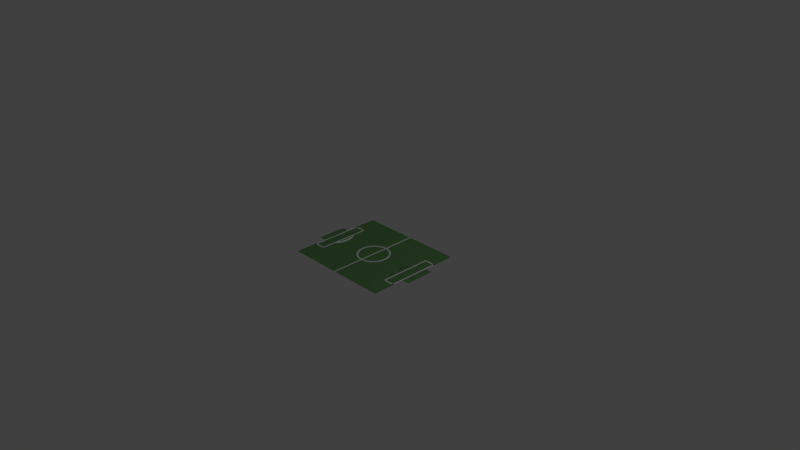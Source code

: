 # Source: vssField3x3.blend  (saved by Blender 2.79.0; exported with 4.5.12 LTS)
import bpy
from mathutils import Matrix  # noqa: F401  (used for matrix-valued properties, if any)

bpy.ops.wm.read_factory_settings(use_empty=True)
scene = bpy.context.scene
scene.name = 'Scene'

# ---- collections
col_collection_1 = bpy.data.collections.new('Collection 1'); scene.collection.children.link(col_collection_1)

# ---- materials (node trees are filled in below, after node groups)
mat_material_001 = bpy.data.materials.new('Material.001')
mat_material_001.alpha_threshold = 0.0
mat_material_001.use_transparent_shadow = False
mat_material_001.diffuse_color = (0.1498, 0.3343, 0.1224, 1.0)
mat_material_001.roughness = 0.5
mat_material_001.line_color = (0.0, 0.0, 0.0, 1.0)
mat_material = bpy.data.materials.new('Material')
mat_material.alpha_threshold = 0.0
mat_material.use_transparent_shadow = False
mat_material.diffuse_color = (1.0, 1.0, 1.0, 1.0)
mat_material.roughness = 0.5

# ---- material node trees

# ---- world
world_world = bpy.data.worlds.new('World'); scene.world = world_world
world_world.color = (0.05088, 0.05088, 0.05088)
world_world.use_sun_shadow = False
world_world.sun_shadow_jitter_overblur = 0.0
world_world.cycles.sampling_method = 'NONE'
world_world.cycles.sample_map_resolution = 256

# ---- cameras
cam_camera = bpy.data.cameras.new('Camera')
cam_camera.clip_end = 100.0
cam_camera.lens = 35.0
cam_camera.sensor_width = 32.0
cam_camera.sensor_height = 18.0
cam_camera.ortho_scale = 7.314
cam_camera.dof.focus_distance = 0.0
cam_camera.dof.aperture_fstop = 128.0

# ---- lights
light_lamp = bpy.data.lights.new('Lamp', 'POINT')
light_lamp.transmission_factor = 0.0
light_lamp.cutoff_distance = 30.0
light_lamp.energy = 100.0
light_lamp.shadow_buffer_clip_start = 1.001
light_lamp.shadow_soft_size = 0.1
light_lamp.shadow_maximum_resolution = 0.006
light_lamp.use_absolute_resolution = True
light_lamp.cycles.use_multiple_importance_sampling = False

# ---- meshes
me_plane = bpy.data.meshes.new('Plane')
me_plane.from_pydata([(1.133, -0.3077, 0.0), (1.0, -0.3077, 0.0), (1.133, 0.3077, 0.0), (1.0, 0.3077, 0.0), (-1.0, -0.3077, 0.0), (-1.133, -0.3077, 0.0), (-1.0, 0.3077, 0.0), (-1.133, 0.3077, 0.0), (1.0, -1.0, 0.0), (-1.0, -1.0, 0.0), (1.0, 1.0, 0.0), (-1.0, 1.0, 0.0), (1.0, -0.5538, 0.001), (0.8, -0.5538, 0.001), (1.0, -0.5231, 0.001), (0.8, -0.5231, 0.001), (-0.7822, 0.2308, -0.015), (-0.7733, 0.2411, -3.492e-10), (-0.7748, 0.2196, -0.015), (-0.756, 0.2236, -3.492e-10), (-0.7679, 0.2081, -0.015), (-0.7489, 0.2117, -5.821e-10), (-0.7613, 0.1962, -0.015), (-0.7422, 0.1996, -3.492e-10), (-0.7552, 0.184, -0.015), (-0.7359, 0.1871, -3.492e-10), (-0.7496, 0.1716, -0.015), (-0.7302, 0.1744, -3.492e-10), (-0.7443, 0.1588, -0.015), (-0.7248, 0.1614, -3.492e-10), (-0.7396, 0.1458, -0.015), (-0.7199, 0.1481, -3.492e-10), (-0.7352, 0.1326, -0.015), (-0.7155, 0.1347, -3.492e-10), (-0.7313, 0.1192, -0.015), (-0.7115, 0.121, -5.821e-10), (-0.7278, 0.1056, -0.015), (-0.708, 0.1072, 1.164e-10), (-0.7248, 0.09187, -0.015), (-0.7049, 0.09323, -3.492e-10), (-0.7221, 0.07797, -0.015), (-0.7022, 0.07911, -1.164e-10), (-0.72, 0.06396, -0.015), (-0.7, 0.06488, -1.164e-10), (-0.7182, 0.04985, -0.015), (-0.6983, 0.05056, -1.164e-10), (-0.7169, 0.03566, -0.015), (-0.6969, 0.03617, -1.164e-10), (-0.716, 0.02142, -0.015), (-0.6961, 0.02172, -1.164e-10), (-0.7156, 0.007143, -0.015), (-0.6956, 0.007244, -1.164e-10), (-0.7156, -0.007142, -0.015), (-0.6956, -0.007243, 1.164e-10), (-0.716, -0.02142, -0.015), (-0.6961, -0.02172, -3.492e-10), (-0.7169, -0.03566, -0.015), (-0.6969, -0.03617, -1.164e-10), (-0.7182, -0.04985, -0.015), (-0.6983, -0.05056, 1.164e-10), (-0.72, -0.06396, -0.015), (-0.7, -0.06488, 1.164e-10), (-0.7221, -0.07797, -0.015), (-0.7022, -0.07911, 1.164e-10), (-0.7248, -0.09187, -0.015), (-0.7049, -0.09322, 1.164e-10), (-0.7278, -0.1056, -0.015), (-0.708, -0.1072, -1.164e-10), (-0.7313, -0.1192, -0.015), (-0.7115, -0.121, -1.164e-10), (-0.7352, -0.1326, -0.015), (-0.7155, -0.1347, -1.164e-10), (-0.7396, -0.1458, -0.015), (-0.7199, -0.1481, -1.164e-10), (-0.7443, -0.1588, -0.015), (-0.7248, -0.1614, 1.164e-10), (-0.7496, -0.1716, -0.015), (-0.7302, -0.1744, -1.164e-10), (-0.7552, -0.184, -0.015), (-0.7359, -0.1871, 1.164e-10), (-0.7613, -0.1962, -0.015), (-0.7422, -0.1996, -3.492e-10), (-0.7679, -0.2081, -0.015), (-0.7489, -0.2117, -1.164e-10), (-0.7748, -0.2196, -0.015), (-0.756, -0.2236, 1.164e-10), (-0.7822, -0.2308, -0.015), (-0.7733, -0.2411, 4.657e-10), (-0.7733, 0.2411, -3.492e-10), (-0.7822, 0.2308, 0.015), (-0.756, 0.2236, -3.492e-10), (-0.7748, 0.2196, 0.015), (-0.7489, 0.2117, -5.821e-10), (-0.7679, 0.2081, 0.015), (-0.7422, 0.1996, -3.492e-10), (-0.7613, 0.1962, 0.015), (-0.7359, 0.1871, -3.492e-10), (-0.7552, 0.184, 0.015), (-0.7302, 0.1744, -3.492e-10), (-0.7496, 0.1716, 0.015), (-0.7248, 0.1614, -3.492e-10), (-0.7443, 0.1588, 0.015), (-0.7199, 0.1481, -3.492e-10), (-0.7396, 0.1458, 0.015), (-0.7155, 0.1347, -3.492e-10), (-0.7352, 0.1326, 0.015), (-0.7115, 0.121, -5.821e-10), (-0.7313, 0.1192, 0.015), (-0.708, 0.1072, 1.164e-10), (-0.7278, 0.1056, 0.015), (-0.7049, 0.09323, -3.492e-10), (-0.7248, 0.09187, 0.015), (-0.7022, 0.07911, -1.164e-10), (-0.7221, 0.07797, 0.015), (-0.7, 0.06488, -1.164e-10), (-0.72, 0.06396, 0.015), (-0.6983, 0.05056, -1.164e-10), (-0.7182, 0.04985, 0.015), (-0.6969, 0.03617, -1.164e-10), (-0.7169, 0.03566, 0.015), (-0.6961, 0.02172, -1.164e-10), (-0.716, 0.02142, 0.015), (-0.6956, 0.007244, -1.164e-10), (-0.7156, 0.007143, 0.015), (-0.6956, -0.007243, 1.164e-10), (-0.7156, -0.007142, 0.015), (-0.6961, -0.02172, -3.492e-10), (-0.716, -0.02142, 0.015), (-0.6969, -0.03617, -1.164e-10), (-0.7169, -0.03566, 0.015), (-0.6983, -0.05056, 1.164e-10), (-0.7182, -0.04985, 0.015), (-0.7, -0.06488, 1.164e-10), (-0.72, -0.06396, 0.015), (-0.7022, -0.07911, 1.164e-10), (-0.7221, -0.07797, 0.015), (-0.7049, -0.09322, 1.164e-10), (-0.7248, -0.09187, 0.015), (-0.708, -0.1072, -1.164e-10), (-0.7278, -0.1056, 0.015), (-0.7115, -0.121, -1.164e-10), (-0.7313, -0.1192, 0.015), (-0.7155, -0.1347, -1.164e-10), (-0.7352, -0.1326, 0.015), (-0.7199, -0.1481, -1.164e-10), (-0.7396, -0.1458, 0.015), (-0.7248, -0.1614, 1.164e-10), (-0.7443, -0.1588, 0.015), (-0.7302, -0.1744, -1.164e-10), (-0.7496, -0.1716, 0.015), (-0.7359, -0.1871, 1.164e-10), (-0.7552, -0.184, 0.015), (-0.7422, -0.1996, -3.492e-10), (-0.7613, -0.1962, 0.015), (-0.7489, -0.2117, -1.164e-10), (-0.7679, -0.2081, 0.015), (-0.756, -0.2236, 1.164e-10), (-0.7748, -0.2196, 0.015), (-0.7733, -0.2411, 4.657e-10), (-0.7822, -0.2308, 0.015), (0.7822, -0.2308, -0.015), (0.7733, -0.2411, -1.164e-10), (0.7748, -0.2196, -0.015), (0.756, -0.2236, -1.164e-10), (0.7679, -0.2081, -0.015), (0.7489, -0.2117, -3.492e-10), (0.7613, -0.1962, -0.015), (0.7422, -0.1996, -1.164e-10), (0.7552, -0.184, -0.015), (0.7359, -0.1871, -1.164e-10), (0.7496, -0.1716, -0.015), (0.7302, -0.1744, -1.164e-10), (0.7443, -0.1588, -0.015), (0.7248, -0.1614, -1.164e-10), (0.7396, -0.1458, -0.015), (0.7199, -0.1481, -1.164e-10), (0.7352, -0.1326, -0.015), (0.7155, -0.1347, -1.164e-10), (0.7313, -0.1192, -0.015), (0.7115, -0.121, -3.492e-10), (0.7278, -0.1056, -0.015), (0.708, -0.1072, 3.492e-10), (0.7248, -0.09187, -0.015), (0.7049, -0.09323, -1.164e-10), (0.7221, -0.07797, -0.015), (0.7022, -0.07911, 1.164e-10), (0.72, -0.06396, -0.015), (0.7, -0.06488, 1.164e-10), (0.7182, -0.04985, -0.015), (0.6983, -0.05056, 1.164e-10), (0.7169, -0.03566, -0.015), (0.6969, -0.03617, 1.164e-10), (0.716, -0.02142, -0.015), (0.6961, -0.02172, 1.164e-10), (0.7156, -0.007143, -0.015), (0.6956, -0.007244, 1.164e-10), (0.7156, 0.007142, -0.015), (0.6956, 0.007243, 3.492e-10), (0.716, 0.02142, -0.015), (0.6961, 0.02172, -1.164e-10), (0.7169, 0.03566, -0.015), (0.6969, 0.03617, 1.164e-10), (0.7182, 0.04985, -0.015), (0.6983, 0.05056, 3.492e-10), (0.72, 0.06396, -0.015), (0.7, 0.06488, 3.492e-10), (0.7221, 0.07797, -0.015), (0.7022, 0.07911, 3.492e-10), (0.7248, 0.09187, -0.015), (0.7049, 0.09322, 3.492e-10), (0.7278, 0.1056, -0.015), (0.708, 0.1072, 1.164e-10), (0.7313, 0.1192, -0.015), (0.7115, 0.121, 1.164e-10), (0.7352, 0.1326, -0.015), (0.7155, 0.1347, 1.164e-10), (0.7396, 0.1458, -0.015), (0.7199, 0.1481, 1.164e-10), (0.7443, 0.1588, -0.015), (0.7248, 0.1614, 3.492e-10), (0.7496, 0.1716, -0.015), (0.7302, 0.1744, 1.164e-10), (0.7552, 0.184, -0.015), (0.7359, 0.1871, 3.492e-10), (0.7613, 0.1962, -0.015), (0.7422, 0.1996, -1.164e-10), (0.7679, 0.2081, -0.015), (0.7489, 0.2117, 1.164e-10), (0.7748, 0.2196, -0.015), (0.756, 0.2236, 3.492e-10), (0.7822, 0.2308, -0.015), (0.7733, 0.2411, 6.985e-10), (0.7733, -0.2411, -1.164e-10), (0.7822, -0.2308, 0.015), (0.756, -0.2236, -1.164e-10), (0.7748, -0.2196, 0.015), (0.7489, -0.2117, -3.492e-10), (0.7679, -0.2081, 0.015), (0.7422, -0.1996, -1.164e-10), (0.7613, -0.1962, 0.015), (0.7359, -0.1871, -1.164e-10), (0.7552, -0.184, 0.015), (0.7302, -0.1744, -1.164e-10), (0.7496, -0.1716, 0.015), (0.7248, -0.1614, -1.164e-10), (0.7443, -0.1588, 0.015), (0.7199, -0.1481, -1.164e-10), (0.7396, -0.1458, 0.015), (0.7155, -0.1347, -1.164e-10), (0.7352, -0.1326, 0.015), (0.7115, -0.121, -3.492e-10), (0.7313, -0.1192, 0.015), (0.708, -0.1072, 3.492e-10), (0.7278, -0.1056, 0.015), (0.7049, -0.09323, -1.164e-10), (0.7248, -0.09187, 0.015), (0.7022, -0.07911, 1.164e-10), (0.7221, -0.07797, 0.015), (0.7, -0.06488, 1.164e-10), (0.72, -0.06396, 0.015), (0.6983, -0.05056, 1.164e-10), (0.7182, -0.04985, 0.015), (0.6969, -0.03617, 1.164e-10), (0.7169, -0.03566, 0.015), (0.6961, -0.02172, 1.164e-10), (0.716, -0.02142, 0.015), (0.6956, -0.007244, 1.164e-10), (0.7156, -0.007143, 0.015), (0.6956, 0.007243, 3.492e-10), (0.7156, 0.007142, 0.015), (0.6961, 0.02172, -1.164e-10), (0.716, 0.02142, 0.015), (0.6969, 0.03617, 1.164e-10), (0.7169, 0.03566, 0.015), (0.6983, 0.05056, 3.492e-10), (0.7182, 0.04985, 0.015), (0.7, 0.06488, 3.492e-10), (0.72, 0.06396, 0.015), (0.7022, 0.07911, 3.492e-10), (0.7221, 0.07797, 0.015), (0.7049, 0.09322, 3.492e-10), (0.7248, 0.09187, 0.015), (0.708, 0.1072, 1.164e-10), (0.7278, 0.1056, 0.015), (0.7115, 0.121, 1.164e-10), (0.7313, 0.1192, 0.015), (0.7155, 0.1347, 1.164e-10), (0.7352, 0.1326, 0.015), (0.7199, 0.1481, 1.164e-10), (0.7396, 0.1458, 0.015), (0.7248, 0.1614, 3.492e-10), (0.7443, 0.1588, 0.015), (0.7302, 0.1744, 1.164e-10), (0.7496, 0.1716, 0.015), (0.7359, 0.1871, 3.492e-10), (0.7552, 0.184, 0.015), (0.7422, 0.1996, -1.164e-10), (0.7613, 0.1962, 0.015), (0.7489, 0.2117, 1.164e-10), (0.7679, 0.2081, 0.015), (0.756, 0.2236, 3.492e-10), (0.7748, 0.2196, 0.015), (0.7733, 0.2411, 6.985e-10), (0.7822, 0.2308, 0.015), (-5.96e-08, 0.3385, 0.0), (-0.03676, 0.3358, 0.0), (-0.07295, 0.3278, 0.0), (-0.108, 0.3147, 0.0), (-0.1413, 0.2966, 0.0), (-0.1724, 0.2738, 0.0), (-0.2008, 0.2467, 0.0), (-0.226, 0.2157, 0.0), (-0.2477, 0.1814, 0.0), (-0.2654, 0.1441, 0.0), (-0.279, 0.1046, 0.0), (-0.2881, 0.06342, 0.0), (-0.2928, 0.02125, 0.0), (-0.2928, -0.02125, 0.0), (-0.2881, -0.06342, 0.0), (-0.279, -0.1046, 0.0), (-0.2654, -0.1441, 0.0), (-0.2477, -0.1814, 0.0), (-0.226, -0.2157, 0.0), (-0.2008, -0.2467, 0.0), (-0.1724, -0.2738, 0.0), (-0.1413, -0.2966, 0.0), (-0.108, -0.3147, 0.0), (-0.07295, -0.3278, 0.0), (-0.03676, -0.3358, 0.0), (1.192e-07, -0.3385, 0.0), (0.03676, -0.3358, 0.0), (0.07295, -0.3278, 0.0), (0.108, -0.3147, 0.0), (0.1413, -0.2966, 0.0), (0.1724, -0.2738, 0.0), (0.2008, -0.2467, 0.0), (0.226, -0.2157, 0.0), (0.2477, -0.1814, 0.0), (0.2654, -0.1441, 0.0), (0.279, -0.1046, 0.0), (0.2881, -0.06342, 0.0), (0.2928, -0.02125, 0.0), (0.2928, 0.02125, 0.0), (0.2881, 0.06342, 0.0), (0.279, 0.1046, 0.0), (0.2654, 0.1441, 0.0), (0.2477, 0.1814, 0.0), (0.226, 0.2157, 0.0), (0.2008, 0.2467, 0.0), (0.1724, 0.2738, 0.0), (0.1413, 0.2966, 0.0), (0.108, 0.3147, 0.0), (0.07295, 0.3278, 0.0), (0.03676, 0.3358, 0.0), (-0.03342, 0.3052, 0.0), (-5.96e-08, 0.3076, 0.0), (-0.0663, 0.298, 0.0), (-0.09815, 0.286, 0.0), (-0.1284, 0.2696, 0.0), (-0.1567, 0.2489, 0.0), (-0.1825, 0.2243, 0.0), (-0.2054, 0.1961, 0.0), (-0.2251, 0.1648, 0.0), (-0.2412, 0.131, 0.0), (-0.2536, 0.09506, 0.0), (-0.2619, 0.05764, 0.0), (-0.2661, 0.01932, 0.0), (-0.2661, -0.01932, 0.0), (-0.2619, -0.05764, 0.0), (-0.2536, -0.09506, 0.0), (-0.2412, -0.131, 0.0), (-0.2251, -0.1648, 0.0), (-0.2054, -0.1961, 0.0), (-0.1825, -0.2243, 0.0), (-0.1567, -0.2489, 0.0), (-0.1284, -0.2696, 0.0), (-0.09815, -0.286, 0.0), (-0.0663, -0.298, 0.0), (-0.03342, -0.3052, 0.0), (1.192e-07, -0.3076, 0.0), (0.03342, -0.3052, 0.0), (0.0663, -0.298, 0.0), (0.09815, -0.286, 0.0), (0.1284, -0.2696, 0.0), (0.1567, -0.2489, 0.0), (0.1825, -0.2243, 0.0), (0.2054, -0.1961, 0.0), (0.2251, -0.1648, 0.0), (0.2412, -0.131, 0.0), (0.2536, -0.09506, 0.0), (0.2619, -0.05764, 0.0), (0.2661, -0.01932, 0.0), (0.2661, 0.01932, 0.0), (0.2619, 0.05764, 0.0), (0.2536, 0.09506, 0.0), (0.2412, 0.131, 0.0), (0.2251, 0.1648, 0.0), (0.2054, 0.1961, 0.0), (0.1825, 0.2243, 0.0), (0.1567, 0.2489, 0.0), (0.1284, 0.2696, 0.0), (0.09815, 0.286, 0.0), (0.0663, 0.298, 0.0), (0.03342, 0.3052, 0.0), (-0.03342, 0.3052, -0.01), (-5.96e-08, 0.3076, -0.01), (-0.0663, 0.298, -0.01), (-0.09815, 0.286, -0.01), (-0.1284, 0.2696, -0.01), (-0.1567, 0.2489, -0.01), (-0.1825, 0.2243, -0.01), (-0.2054, 0.1961, -0.01), (-0.2251, 0.1648, -0.01), (-0.2412, 0.131, -0.01), (-0.2536, 0.09506, -0.01), (-0.2619, 0.05764, -0.01), (-0.2661, 0.01932, -0.01), (-0.2661, -0.01932, -0.01), (-0.2619, -0.05764, -0.01), (-0.2536, -0.09506, -0.01), (-0.2412, -0.131, -0.01), (-0.2251, -0.1648, -0.01), (-0.2054, -0.1961, -0.01), (-0.1825, -0.2243, -0.01), (-0.1567, -0.2489, -0.01), (-0.1284, -0.2696, -0.01), (-0.09815, -0.286, -0.01), (-0.0663, -0.298, -0.01), (-0.03342, -0.3052, -0.01), (1.192e-07, -0.3076, -0.01), (0.03342, -0.3052, -0.01), (0.0663, -0.298, -0.01), (0.09815, -0.286, -0.01), (0.1284, -0.2696, -0.01), (0.1567, -0.2489, -0.01), (0.1825, -0.2243, -0.01), (0.2054, -0.1961, -0.01), (0.2251, -0.1648, -0.01), (0.2412, -0.131, -0.01), (0.2536, -0.09506, -0.01), (0.2619, -0.05764, -0.01), (0.2661, -0.01932, -0.01), (0.2661, 0.01932, -0.01), (0.2619, 0.05764, -0.01), (0.2536, 0.09506, -0.01), (0.2412, 0.131, -0.01), (0.2251, 0.1648, -0.01), (0.2054, 0.1961, -0.01), (0.1825, 0.2243, -0.01), (0.1567, 0.2489, -0.01), (0.1284, 0.2696, -0.01), (0.09815, 0.286, -0.01), (0.0663, 0.298, -0.01), (0.03342, 0.3052, -0.01), (-0.03348, 0.3052, 0.004999), (-6.08e-05, 0.3076, 0.004999), (-0.06637, 0.2979, 0.004999), (-0.09821, 0.286, 0.004999), (-0.1285, 0.2696, 0.004999), (-0.1568, 0.2489, 0.004999), (-0.1826, 0.2242, 0.004999), (-0.2055, 0.1961, 0.004999), (-0.2252, 0.1648, 0.004999), (-0.2413, 0.131, 0.004999), (-0.2536, 0.09504, 0.004999), (-0.262, 0.05762, 0.004999), (-0.2661, 0.01929, 0.004999), (-0.2661, -0.01934, 0.004999), (-0.262, -0.05767, 0.004999), (-0.2536, -0.09509, 0.004999), (-0.2413, -0.131, 0.004999), (-0.2252, -0.1649, 0.004999), (-0.2055, -0.1961, 0.004999), (-0.1826, -0.2243, 0.004999), (-0.1568, -0.2489, 0.004999), (-0.1285, -0.2696, 0.004999), (-0.09821, -0.2861, 0.004999), (-0.06636, -0.298, 0.004999), (-0.03348, -0.3052, 0.004999), (-6.062e-05, -0.3077, 0.004999), (0.03335, -0.3052, 0.004999), (0.06624, -0.298, 0.004999), (0.09809, -0.2861, 0.004999), (0.1284, -0.2696, 0.004999), (0.1567, -0.2489, 0.004999), (0.1824, -0.2243, 0.004999), (0.2054, -0.1961, 0.004999), (0.225, -0.1649, 0.004999), (0.2412, -0.131, 0.004999), (0.2535, -0.09509, 0.004999), (0.2618, -0.05767, 0.004999), (0.266, -0.01934, 0.004999), (0.266, 0.01929, 0.004999), (0.2618, 0.05762, 0.004999), (0.2535, 0.09504, 0.004999), (0.2412, 0.131, 0.004999), (0.225, 0.1648, 0.004999), (0.2054, 0.1961, 0.004999), (0.1824, 0.2242, 0.004999), (0.1567, 0.2489, 0.004999), (0.1284, 0.2696, 0.004999), (0.09809, 0.286, 0.004999), (0.06624, 0.2979, 0.004999), (0.03335, 0.3052, 0.004999), (-0.03683, 0.3358, 0.004999), (-6.08e-05, 0.3384, 0.004999), (-0.07301, 0.3278, 0.004999), (-0.108, 0.3147, 0.004999), (-0.1414, 0.2966, 0.004999), (-0.1725, 0.2738, 0.004999), (-0.2009, 0.2467, 0.004999), (-0.2261, 0.2157, 0.004999), (-0.2477, 0.1813, 0.004999), (-0.2655, 0.1441, 0.004999), (-0.279, 0.1046, 0.004999), (-0.2882, 0.06339, 0.004999), (-0.2928, 0.02122, 0.004999), (-0.2928, -0.02128, 0.004999), (-0.2882, -0.06345, 0.004999), (-0.279, -0.1046, 0.004999), (-0.2655, -0.1441, 0.004999), (-0.2477, -0.1814, 0.004999), (-0.2261, -0.2158, 0.004999), (-0.2009, -0.2468, 0.004999), (-0.1725, -0.2738, 0.004999), (-0.1414, -0.2966, 0.004999), (-0.108, -0.3147, 0.004999), (-0.07301, -0.3279, 0.004999), (-0.03683, -0.3358, 0.004999), (-6.062e-05, -0.3385, 0.004999), (0.0367, -0.3358, 0.004999), (0.07289, -0.3279, 0.004999), (0.1079, -0.3147, 0.004999), (0.1413, -0.2966, 0.004999), (0.1724, -0.2738, 0.004999), (0.2007, -0.2468, 0.004999), (0.226, -0.2158, 0.004999), (0.2476, -0.1814, 0.004999), (0.2654, -0.1441, 0.004999), (0.2789, -0.1046, 0.004999), (0.2881, -0.06345, 0.004999), (0.2927, -0.02128, 0.004999), (0.2927, 0.02122, 0.004999), (0.2881, 0.06339, 0.004999), (0.2789, 0.1046, 0.004999), (0.2654, 0.1441, 0.004999), (0.2476, 0.1813, 0.004999), (0.226, 0.2157, 0.004999), (0.2007, 0.2467, 0.004999), (0.1724, 0.2738, 0.004999), (0.1413, 0.2966, 0.004999), (0.1079, 0.3147, 0.004999), (0.07289, 0.3278, 0.004999), (0.0367, 0.3358, 0.004999), (-0.03348, 0.3052, -0.005001), (-6.08e-05, 0.3076, -0.005001), (-0.06637, 0.2979, -0.005001), (-0.09821, 0.286, -0.005001), (-0.1285, 0.2696, -0.005001), (-0.1568, 0.2489, -0.005001), (-0.1826, 0.2242, -0.005001), (-0.2055, 0.1961, -0.005001), (-0.2252, 0.1648, -0.005001), (-0.2413, 0.131, -0.005001), (-0.2536, 0.09504, -0.005001), (-0.262, 0.05762, -0.005001), (-0.2661, 0.01929, -0.005001), (-0.2661, -0.01934, -0.005001), (-0.262, -0.05767, -0.005001), (-0.2536, -0.09509, -0.005001), (-0.2413, -0.131, -0.005001), (-0.2252, -0.1649, -0.005001), (-0.2055, -0.1961, -0.005001), (-0.1826, -0.2243, -0.005001), (-0.1568, -0.2489, -0.005001), (-0.1285, -0.2696, -0.005001), (-0.09821, -0.2861, -0.005001), (-0.06636, -0.298, -0.005001), (-0.03348, -0.3052, -0.005001), (-6.062e-05, -0.3077, -0.005001), (0.03335, -0.3052, -0.005001), (0.06624, -0.298, -0.005001), (0.09809, -0.2861, -0.005001), (0.1284, -0.2696, -0.005001), (0.1567, -0.2489, -0.005001), (0.1824, -0.2243, -0.005001), (0.2054, -0.1961, -0.005001), (0.225, -0.1649, -0.005001), (0.2412, -0.131, -0.005001), (0.2535, -0.09509, -0.005001), (0.2618, -0.05767, -0.005001), (0.266, -0.01934, -0.005001), (0.266, 0.01929, -0.005001), (0.2618, 0.05762, -0.005001), (0.2535, 0.09504, -0.005001), (0.2412, 0.131, -0.005001), (0.225, 0.1648, -0.005001), (0.2054, 0.1961, -0.005001), (0.1824, 0.2242, -0.005001), (0.1567, 0.2489, -0.005001), (0.1284, 0.2696, -0.005001), (0.09809, 0.286, -0.005001), (0.06624, 0.2979, -0.005001), (0.03335, 0.3052, -0.005001), (-1.0, -0.5538, 0.001), (-0.9733, -0.5538, 0.001), (-1.0, 0.5538, 0.001), (-0.9733, 0.5538, 0.001), (0.9733, -0.5538, 0.001), (1.0, -0.5538, 0.001), (0.9733, 0.5538, 0.001), (1.0, 0.5538, 0.001), (-0.8, 0.5231, 0.001), (-1.0, 0.5231, 0.001), (-0.8, 0.5538, 0.001), (-1.0, 0.5538, 0.001), (-0.8, -0.5538, 0.001), (-1.0, -0.5538, 0.001), (-0.8, -0.5231, 0.001), (-1.0, -0.5231, 0.001), (1.0, 0.5231, 0.001), (0.8, 0.5231, 0.001), (1.0, 0.5538, 0.001), (0.8, 0.5538, 0.001), (-0.78, -0.5538, 0.001), (-0.8067, -0.5538, 0.001), (-0.78, 0.5538, 0.001), (-0.8067, 0.5538, 0.001), (0.8067, -0.5538, 0.001), (0.78, -0.5538, 0.001), (0.8067, 0.5538, 0.001), (0.78, 0.5538, 0.001), (0.01333, -1.0, 0.001), (-0.01333, -1.0, 0.001), (0.01333, 1.0, 0.001), (-0.01333, 1.0, 0.001)], [], [(1, 0, 2, 3), (5, 4, 6, 7), (9, 8, 10, 11), (13, 12, 14, 15), (17, 19, 18, 16), (19, 21, 20, 18), (21, 23, 22, 20), (23, 25, 24, 22), (25, 27, 26, 24), (27, 29, 28, 26), (29, 31, 30, 28), (31, 33, 32, 30), (33, 35, 34, 32), (35, 37, 36, 34), (37, 39, 38, 36), (39, 41, 40, 38), (41, 43, 42, 40), (43, 45, 44, 42), (45, 47, 46, 44), (47, 49, 48, 46), (49, 51, 50, 48), (51, 53, 52, 50), (53, 55, 54, 52), (55, 57, 56, 54), (57, 59, 58, 56), (59, 61, 60, 58), (61, 63, 62, 60), (63, 65, 64, 62), (65, 67, 66, 64), (67, 69, 68, 66), (69, 71, 70, 68), (71, 73, 72, 70), (73, 75, 74, 72), (75, 77, 76, 74), (77, 79, 78, 76), (79, 81, 80, 78), (81, 83, 82, 80), (83, 85, 84, 82), (85, 87, 86, 84), (89, 91, 90, 88), (91, 93, 92, 90), (93, 95, 94, 92), (95, 97, 96, 94), (97, 99, 98, 96), (99, 101, 100, 98), (101, 103, 102, 100), (103, 105, 104, 102), (105, 107, 106, 104), (107, 109, 108, 106), (109, 111, 110, 108), (111, 113, 112, 110), (113, 115, 114, 112), (115, 117, 116, 114), (117, 119, 118, 116), (119, 121, 120, 118), (121, 123, 122, 120), (123, 125, 124, 122), (125, 127, 126, 124), (127, 129, 128, 126), (129, 131, 130, 128), (131, 133, 132, 130), (133, 135, 134, 132), (135, 137, 136, 134), (137, 139, 138, 136), (139, 141, 140, 138), (141, 143, 142, 140), (143, 145, 144, 142), (145, 147, 146, 144), (147, 149, 148, 146), (149, 151, 150, 148), (151, 153, 152, 150), (153, 155, 154, 152), (155, 157, 156, 154), (157, 159, 158, 156), (161, 163, 162, 160), (163, 165, 164, 162), (165, 167, 166, 164), (167, 169, 168, 166), (169, 171, 170, 168), (171, 173, 172, 170), (173, 175, 174, 172), (175, 177, 176, 174), (177, 179, 178, 176), (179, 181, 180, 178), (181, 183, 182, 180), (183, 185, 184, 182), (185, 187, 186, 184), (187, 189, 188, 186), (189, 191, 190, 188), (191, 193, 192, 190), (193, 195, 194, 192), (195, 197, 196, 194), (197, 199, 198, 196), (199, 201, 200, 198), (201, 203, 202, 200), (203, 205, 204, 202), (205, 207, 206, 204), (207, 209, 208, 206), (209, 211, 210, 208), (211, 213, 212, 210), (213, 215, 214, 212), (215, 217, 216, 214), (217, 219, 218, 216), (219, 221, 220, 218), (221, 223, 222, 220), (223, 225, 224, 222), (225, 227, 226, 224), (227, 229, 228, 226), (229, 231, 230, 228), (233, 235, 234, 232), (235, 237, 236, 234), (237, 239, 238, 236), (239, 241, 240, 238), (241, 243, 242, 240), (243, 245, 244, 242), (245, 247, 246, 244), (247, 249, 248, 246), (249, 251, 250, 248), (251, 253, 252, 250), (253, 255, 254, 252), (255, 257, 256, 254), (257, 259, 258, 256), (259, 261, 260, 258), (261, 263, 262, 260), (263, 265, 264, 262), (265, 267, 266, 264), (267, 269, 268, 266), (269, 271, 270, 268), (271, 273, 272, 270), (273, 275, 274, 272), (275, 277, 276, 274), (277, 279, 278, 276), (279, 281, 280, 278), (281, 283, 282, 280), (283, 285, 284, 282), (285, 287, 286, 284), (287, 289, 288, 286), (289, 291, 290, 288), (291, 293, 292, 290), (293, 295, 294, 292), (295, 297, 296, 294), (297, 299, 298, 296), (299, 301, 300, 298), (301, 303, 302, 300), (366, 367, 417, 416), (406, 407, 557, 556), (355, 403, 503, 455), (404, 406, 556, 554), (403, 402, 502, 503), (444, 394, 494, 594), (353, 304, 505, 553), (405, 404, 554, 555), (402, 401, 501, 502), (352, 353, 553, 552), (401, 400, 500, 501), (351, 352, 552, 551), (400, 399, 499, 500), (453, 405, 555, 603), (350, 351, 551, 550), (399, 398, 498, 499), (452, 453, 603, 602), (349, 350, 550, 549), (398, 397, 497, 498), (451, 452, 602, 601), (348, 349, 549, 548), (397, 396, 496, 497), (450, 451, 601, 600), (347, 348, 548, 547), (396, 395, 495, 496), (449, 450, 600, 599), (346, 347, 547, 546), (448, 449, 599, 598), (345, 346, 546, 545), (394, 393, 493, 494), (447, 448, 598, 597), (344, 345, 545, 544), (393, 392, 492, 493), (446, 447, 597, 596), (343, 344, 544, 543), (392, 391, 491, 492), (445, 446, 596, 595), (342, 343, 543, 542), (391, 390, 490, 491), (341, 342, 542, 541), (390, 389, 489, 490), (443, 444, 594, 593), (340, 341, 541, 540), (389, 388, 488, 489), (442, 443, 593, 592), (339, 340, 540, 539), (388, 387, 487, 488), (441, 442, 592, 591), (338, 339, 539, 538), (387, 386, 486, 487), (440, 441, 591, 590), (337, 338, 538, 537), (393, 394, 444, 443), (380, 381, 431, 430), (367, 368, 418, 417), (386, 385, 485, 486), (355, 354, 404, 405), (381, 382, 432, 431), (368, 369, 419, 418), (395, 396, 446, 445), (354, 356, 406, 404), (382, 383, 433, 432), (369, 370, 420, 419), (396, 397, 447, 446), (356, 357, 407, 406), (383, 384, 434, 433), (370, 371, 421, 420), (397, 398, 448, 447), (357, 358, 408, 407), (384, 385, 435, 434), (371, 372, 422, 421), (398, 399, 449, 448), (358, 359, 409, 408), (385, 386, 436, 435), (372, 373, 423, 422), (399, 400, 450, 449), (359, 360, 410, 409), (386, 387, 437, 436), (373, 374, 424, 423), (400, 401, 451, 450), (360, 361, 411, 410), (387, 388, 438, 437), (374, 375, 425, 424), (401, 402, 452, 451), (361, 362, 412, 411), (388, 389, 439, 438), (375, 376, 426, 425), (402, 403, 453, 452), (362, 363, 413, 412), (389, 390, 440, 439), (376, 377, 427, 426), (403, 355, 405, 453), (363, 364, 414, 413), (390, 391, 441, 440), (377, 378, 428, 427), (364, 365, 415, 414), (391, 392, 442, 441), (378, 379, 429, 428), (365, 366, 416, 415), (392, 393, 443, 442), (379, 380, 430, 429), (454, 455, 505, 504), (456, 454, 504, 506), (457, 456, 506, 507), (458, 457, 507, 508), (459, 458, 508, 509), (460, 459, 509, 510), (461, 460, 510, 511), (462, 461, 511, 512), (463, 462, 512, 513), (464, 463, 513, 514), (465, 464, 514, 515), (466, 465, 515, 516), (467, 466, 516, 517), (468, 467, 517, 518), (469, 468, 518, 519), (470, 469, 519, 520), (471, 470, 520, 521), (472, 471, 521, 522), (473, 472, 522, 523), (474, 473, 523, 524), (475, 474, 524, 525), (476, 475, 525, 526), (477, 476, 526, 527), (478, 477, 527, 528), (479, 478, 528, 529), (480, 479, 529, 530), (481, 480, 530, 531), (482, 481, 531, 532), (483, 482, 532, 533), (484, 483, 533, 534), (485, 484, 534, 535), (486, 485, 535, 536), (487, 486, 536, 537), (488, 487, 537, 538), (489, 488, 538, 539), (490, 489, 539, 540), (491, 490, 540, 541), (492, 491, 541, 542), (493, 492, 542, 543), (494, 493, 543, 544), (495, 494, 544, 545), (496, 495, 545, 546), (497, 496, 546, 547), (498, 497, 547, 548), (499, 498, 548, 549), (500, 499, 549, 550), (501, 500, 550, 551), (502, 501, 551, 552), (503, 502, 552, 553), (455, 503, 553, 505), (554, 556, 557, 558, 559, 560, 561, 562, 563, 564, 565, 566, 567, 568, 569, 570, 571, 572, 573, 574, 575, 576, 577, 578, 579, 580, 581, 582, 583, 584, 585, 586, 587, 588, 589, 590, 591, 592, 593, 594, 595, 596, 597, 598, 599, 600, 601, 602, 603, 555), (494, 495, 595, 594), (304, 305, 504, 505), (407, 408, 558, 557), (305, 306, 506, 504), (408, 409, 559, 558), (354, 355, 455, 454), (306, 307, 507, 506), (409, 410, 560, 559), (356, 354, 454, 456), (395, 445, 595, 495), (307, 308, 508, 507), (410, 411, 561, 560), (357, 356, 456, 457), (308, 309, 509, 508), (411, 412, 562, 561), (358, 357, 457, 458), (309, 310, 510, 509), (412, 413, 563, 562), (359, 358, 458, 459), (310, 311, 511, 510), (413, 414, 564, 563), (360, 359, 459, 460), (311, 312, 512, 511), (414, 415, 565, 564), (361, 360, 460, 461), (312, 313, 513, 512), (415, 416, 566, 565), (362, 361, 461, 462), (313, 314, 514, 513), (416, 417, 567, 566), (363, 362, 462, 463), (314, 315, 515, 514), (417, 418, 568, 567), (364, 363, 463, 464), (315, 316, 516, 515), (418, 419, 569, 568), (365, 364, 464, 465), (316, 317, 517, 516), (419, 420, 570, 569), (366, 365, 465, 466), (317, 318, 518, 517), (420, 421, 571, 570), (367, 366, 466, 467), (318, 319, 519, 518), (421, 422, 572, 571), (368, 367, 467, 468), (319, 320, 520, 519), (422, 423, 573, 572), (369, 368, 468, 469), (320, 321, 521, 520), (423, 424, 574, 573), (370, 369, 469, 470), (321, 322, 522, 521), (424, 425, 575, 574), (371, 370, 470, 471), (322, 323, 523, 522), (425, 426, 576, 575), (372, 371, 471, 472), (323, 324, 524, 523), (426, 427, 577, 576), (373, 372, 472, 473), (324, 325, 525, 524), (427, 428, 578, 577), (374, 373, 473, 474), (325, 326, 526, 525), (428, 429, 579, 578), (375, 374, 474, 475), (326, 327, 527, 526), (429, 430, 580, 579), (376, 375, 475, 476), (327, 328, 528, 527), (430, 431, 581, 580), (377, 376, 476, 477), (328, 329, 529, 528), (431, 432, 582, 581), (378, 377, 477, 478), (329, 330, 530, 529), (432, 433, 583, 582), (379, 378, 478, 479), (330, 331, 531, 530), (433, 434, 584, 583), (380, 379, 479, 480), (331, 332, 532, 531), (434, 435, 585, 584), (381, 380, 480, 481), (332, 333, 533, 532), (435, 436, 586, 585), (382, 381, 481, 482), (333, 334, 534, 533), (436, 437, 587, 586), (383, 382, 482, 483), (334, 335, 535, 534), (437, 438, 588, 587), (384, 383, 483, 484), (335, 336, 536, 535), (438, 439, 589, 588), (385, 384, 484, 485), (336, 337, 537, 536), (439, 440, 590, 589), (604, 605, 607, 606), (608, 609, 611, 610), (613, 612, 614, 615), (617, 616, 618, 619), (621, 620, 622, 623), (625, 624, 626, 627), (629, 628, 630, 631), (633, 632, 634, 635)])
me_plane.polygons.foreach_set('use_smooth', [0, 0, 0, 0, 1, 1, 1, 1, 1, 1, 1, 1, 1, 1, 1, 1, 1, 1, 1, 1, 1, 1, 1, 1, 1, 1, 1, 1, 1, 1, 1, 1, 1, 1, 1, 1, 1, 1, 1, 1, 1, 1, 1, 1, 1, 1, 1, 1, 1, 1, 1, 1, 1, 1, 1, 1, 1, 1, 1, 1, 1, 1, 1, 1, 1, 1, 1, 1, 1, 1, 1, 1, 1, 1, 1, 1, 1, 1, 1, 1, 1, 1, 1, 1, 1, 1, 1, 1, 1, 1, 1, 1, 1, 1, 1, 1, 1, 1, 1, 1, 1, 1, 1, 1, 1, 1, 1, 1, 1, 1, 1, 1, 1, 1, 1, 1, 1, 1, 1, 1, 1, 1, 1, 1, 1, 1, 1, 1, 1, 1, 1, 1, 1, 1, 1, 1, 1, 1, 1, 1, 1, 1, 1, 1, 0, 0, 0, 0, 0, 0, 0, 0, 0, 0, 0, 0, 0, 0, 0, 0, 0, 0, 0, 0, 0, 0, 0, 0, 0, 0, 0, 0, 0, 0, 0, 0, 0, 0, 0, 0, 0, 0, 0, 0, 0, 0, 0, 0, 0, 0, 0, 0, 0, 0, 0, 0, 0, 0, 0, 0, 0, 0, 0, 0, 0, 0, 0, 0, 0, 0, 0, 0, 0, 0, 0, 0, 0, 0, 0, 0, 0, 0, 0, 0, 0, 0, 0, 0, 0, 0, 0, 0, 0, 0, 0, 0, 0, 0, 0, 0, 0, 0, 0, 0, 0, 0, 0, 0, 0, 0, 0, 0, 0, 0, 0, 0, 0, 0, 0, 0, 0, 0, 0, 0, 0, 0, 0, 0, 0, 0, 0, 0, 0, 0, 0, 0, 0, 0, 0, 0, 0, 0, 0, 0, 0, 0, 0, 0, 0, 0, 0, 0, 0, 0, 0, 0, 0, 0, 0, 0, 0, 0, 0, 0, 0, 0, 0, 0, 0, 0, 0, 0, 0, 0, 0, 0, 0, 0, 0, 0, 0, 0, 0, 0, 0, 0, 0, 0, 0, 0, 0, 0, 0, 0, 0, 0, 0, 0, 0, 0, 0, 0, 0, 0, 0, 0, 0, 0, 0, 0, 0, 0, 0, 0, 0, 0, 0, 0, 0, 0, 0, 0, 0, 0, 0, 0, 0, 0, 0, 0, 0, 0, 0, 0, 0, 0, 0, 0, 0, 0, 0, 0, 0, 0, 0, 0, 0, 0, 0, 0, 0, 0, 0, 0, 0, 0, 0, 0, 0, 0, 0, 0, 0])
me_plane.polygons.foreach_set('material_index', [0, 0, 0, 1, 1, 1, 1, 1, 1, 1, 1, 1, 1, 1, 1, 1, 1, 1, 1, 1, 1, 1, 1, 1, 1, 1, 1, 1, 1, 1, 1, 1, 1, 1, 1, 1, 1, 1, 1, 1, 1, 1, 1, 1, 1, 1, 1, 1, 1, 1, 1, 1, 1, 1, 1, 1, 1, 1, 1, 1, 1, 1, 1, 1, 1, 1, 1, 1, 1, 1, 1, 1, 1, 1, 1, 1, 1, 1, 1, 1, 1, 1, 1, 1, 1, 1, 1, 1, 1, 1, 1, 1, 1, 1, 1, 1, 1, 1, 1, 1, 1, 1, 1, 1, 1, 1, 1, 1, 1, 1, 1, 1, 1, 1, 1, 1, 1, 1, 1, 1, 1, 1, 1, 1, 1, 1, 1, 1, 1, 1, 1, 1, 1, 1, 1, 1, 1, 1, 1, 1, 1, 1, 1, 1, 1, 1, 1, 1, 1, 1, 1, 1, 1, 1, 1, 1, 1, 1, 1, 1, 1, 1, 1, 1, 1, 1, 1, 1, 1, 1, 1, 1, 1, 1, 1, 1, 1, 1, 1, 1, 1, 1, 1, 1, 1, 1, 1, 1, 1, 1, 1, 1, 1, 1, 1, 1, 1, 1, 1, 1, 1, 1, 1, 1, 1, 1, 1, 1, 1, 1, 1, 1, 1, 1, 1, 1, 1, 1, 1, 1, 1, 1, 1, 1, 1, 1, 1, 1, 1, 1, 1, 1, 1, 1, 1, 1, 1, 1, 1, 1, 1, 1, 1, 1, 1, 1, 1, 1, 1, 1, 1, 1, 1, 1, 1, 1, 1, 1, 1, 1, 1, 1, 1, 1, 1, 1, 1, 1, 1, 1, 1, 1, 1, 1, 1, 1, 1, 1, 1, 1, 1, 1, 1, 1, 1, 1, 1, 1, 1, 1, 1, 1, 1, 1, 1, 1, 1, 1, 1, 1, 1, 1, 1, 1, 1, 1, 1, 1, 1, 1, 1, 1, 1, 1, 1, 1, 1, 1, 1, 1, 1, 1, 1, 1, 1, 1, 1, 1, 1, 1, 1, 1, 1, 1, 1, 1, 1, 1, 1, 1, 1, 1, 1, 1, 1, 1, 1, 1, 1, 1, 1, 1, 1, 1, 1, 1, 1, 1, 1, 1, 1, 1, 1, 1, 1, 1, 1, 1, 1, 1, 1, 1, 1, 1, 1, 1, 1, 1, 1, 1, 1, 1, 1, 1, 1, 1, 1, 1, 1, 1, 1, 1, 1, 1, 1, 1, 1, 1, 1, 1, 1, 1, 1])
me_plane.materials.append(mat_material_001)
me_plane.materials.append(mat_material)
me_plane.use_remesh_preserve_volume = False
me_plane.use_remesh_preserve_attributes = False
me_plane.use_mirror_vertex_groups = False
me_plane.update()

# ---- objects
ob_plane = bpy.data.objects.new('Plane', me_plane)
ob_lamp = bpy.data.objects.new('Lamp', light_lamp)
ob_camera = bpy.data.objects.new('Camera', cam_camera)

# ---- transforms, parenting, visibility, modifiers, constraints
ob_plane.location = (0.0, 0.0, 0.0)
ob_plane.scale = (0.75, 0.65, 1.0)
ob_plane.lineart.crease_threshold = 0.0
ob_lamp.location = (4.076, 1.005, 5.904)
ob_lamp.rotation_euler = (0.6503, 0.05522, 1.866)
ob_lamp.lock_rotations_4d = False
ob_lamp.empty_display_type = 'ARROWS'
ob_lamp.color = (0.0, 0.0, 0.0, 0.0)
ob_lamp.lineart.crease_threshold = 0.0
ob_camera.location = (7.481, -6.508, 5.344)
ob_camera.rotation_euler = (1.109, 0.01082, 0.8149)
ob_camera.lock_rotations_4d = False
ob_camera.empty_display_type = 'ARROWS'
ob_camera.color = (0.0, 0.0, 0.0, 0.0)
ob_camera.display_type = 'WIRE'
ob_camera.lineart.crease_threshold = 0.0

# ---- collection membership
col_collection_1.objects.link(ob_plane)
col_collection_1.objects.link(ob_lamp)
col_collection_1.objects.link(ob_camera)

# ---- scene / render settings (as saved in the file)
scene.camera = ob_camera
scene.frame_start = 1; scene.frame_end = 250; scene.frame_set(1)
scene.render.engine = 'BLENDER_EEVEE_NEXT'
scene.render.image_settings.color_mode = 'RGB'
scene.render.image_settings.compression = 90
scene.render.resolution_percentage = 50
scene.render.dither_intensity = 0.0
scene.render.bake_margin = 2
scene.cycles.use_denoising = False
scene.cycles.samples = 10
scene.cycles.sampling_pattern = 'TABULATED_SOBOL'
scene.cycles.light_sampling_threshold = 0.0
scene.cycles.use_adaptive_sampling = False
scene.cycles.use_light_tree = False
scene.cycles.blur_glossy = 0.0
scene.cycles.volume_bounces = 1
scene.cycles.pixel_filter_type = 'GAUSSIAN'
scene.cycles.sample_clamp_indirect = 0.0
scene.view_settings.view_transform = 'Standard'
bpy.context.view_layer.update()
